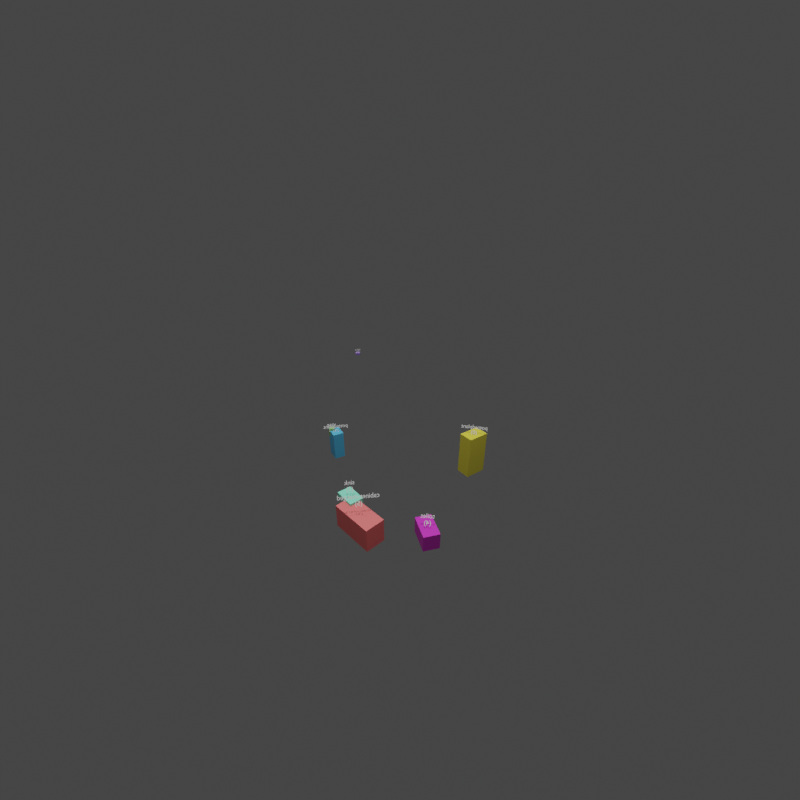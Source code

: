 # Source: reconstruction.blend  (saved by Blender 4.2.66; exported with 4.5.12 LTS)
import bpy
from mathutils import Matrix  # noqa: F401  (used for matrix-valued properties, if any)

bpy.ops.wm.read_factory_settings(use_empty=True)
scene = bpy.context.scene
scene.name = 'Scene'

# ---- materials (node trees are filled in below, after node groups)
mat_mat_pottedplant_0 = bpy.data.materials.new('mat_pottedplant_0')
mat_mat_sink_1 = bpy.data.materials.new('mat_sink_1')
mat_mat_pottedplant_2 = bpy.data.materials.new('mat_pottedplant_2')
mat_mat_vase_3 = bpy.data.materials.new('mat_vase_3')
mat_mat_toilet_4 = bpy.data.materials.new('mat_toilet_4')
mat_mat_cabinet_merged_5 = bpy.data.materials.new('mat_cabinet-merged_5')
mat_mat_light_6 = bpy.data.materials.new('mat_light_6')

# ---- material node trees
mat_mat_pottedplant_0.use_nodes = True; mat_mat_pottedplant_0.node_tree.nodes.clear()
_N = mat_mat_pottedplant_0.node_tree.nodes; _L = mat_mat_pottedplant_0.node_tree.links
n0 = _N.new('ShaderNodeBsdfPrincipled'); n0.name = 'Principled BSDF'; n0.location = (10, 300)
n0.inputs[0].default_value = (0.8395, 0.7292, 0.06749, 1.0)
n0.inputs[1].default_value = 0.1
n1 = _N.new('ShaderNodeOutputMaterial'); n1.name = 'Material Output'; n1.location = (300, 300)
_L.new(n0.outputs[0], n1.inputs[0])
n1.is_active_output = True
mat_mat_sink_1.use_nodes = True; mat_mat_sink_1.node_tree.nodes.clear()
_N = mat_mat_sink_1.node_tree.nodes; _L = mat_mat_sink_1.node_tree.links
n0 = _N.new('ShaderNodeBsdfPrincipled'); n0.name = 'Principled BSDF'; n0.location = (10, 300)
n0.inputs[0].default_value = (0.2674, 0.9465, 0.6555, 1.0)
n0.inputs[1].default_value = 0.1
n1 = _N.new('ShaderNodeOutputMaterial'); n1.name = 'Material Output'; n1.location = (300, 300)
_L.new(n0.outputs[0], n1.inputs[0])
n1.is_active_output = True
mat_mat_pottedplant_2.use_nodes = True; mat_mat_pottedplant_2.node_tree.nodes.clear()
_N = mat_mat_pottedplant_2.node_tree.nodes; _L = mat_mat_pottedplant_2.node_tree.links
n0 = _N.new('ShaderNodeBsdfPrincipled'); n0.name = 'Principled BSDF'; n0.location = (10, 300)
n0.inputs[0].default_value = (0.1057, 0.55, 0.8832, 1.0)
n0.inputs[1].default_value = 0.1
n1 = _N.new('ShaderNodeOutputMaterial'); n1.name = 'Material Output'; n1.location = (300, 300)
_L.new(n0.outputs[0], n1.inputs[0])
n1.is_active_output = True
mat_mat_vase_3.use_nodes = True; mat_mat_vase_3.node_tree.nodes.clear()
_N = mat_mat_vase_3.node_tree.nodes; _L = mat_mat_vase_3.node_tree.links
n0 = _N.new('ShaderNodeBsdfPrincipled'); n0.name = 'Principled BSDF'; n0.location = (10, 300)
n0.inputs[0].default_value = (0.3091, 0.6624, 0.1677, 1.0)
n0.inputs[1].default_value = 0.1
n1 = _N.new('ShaderNodeOutputMaterial'); n1.name = 'Material Output'; n1.location = (300, 300)
_L.new(n0.outputs[0], n1.inputs[0])
n1.is_active_output = True
mat_mat_toilet_4.use_nodes = True; mat_mat_toilet_4.node_tree.nodes.clear()
_N = mat_mat_toilet_4.node_tree.nodes; _L = mat_mat_toilet_4.node_tree.links
n0 = _N.new('ShaderNodeBsdfPrincipled'); n0.name = 'Principled BSDF'; n0.location = (10, 300)
n0.inputs[0].default_value = (0.6849, 0.03443, 0.592, 1.0)
n0.inputs[1].default_value = 0.1
n1 = _N.new('ShaderNodeOutputMaterial'); n1.name = 'Material Output'; n1.location = (300, 300)
_L.new(n0.outputs[0], n1.inputs[0])
n1.is_active_output = True
mat_mat_cabinet_merged_5.use_nodes = True; mat_mat_cabinet_merged_5.node_tree.nodes.clear()
_N = mat_mat_cabinet_merged_5.node_tree.nodes; _L = mat_mat_cabinet_merged_5.node_tree.links
n0 = _N.new('ShaderNodeBsdfPrincipled'); n0.name = 'Principled BSDF'; n0.location = (10, 300)
n0.inputs[0].default_value = (0.9803, 0.1839, 0.1839, 1.0)
n0.inputs[1].default_value = 0.1
n1 = _N.new('ShaderNodeOutputMaterial'); n1.name = 'Material Output'; n1.location = (300, 300)
_L.new(n0.outputs[0], n1.inputs[0])
n1.is_active_output = True
mat_mat_light_6.use_nodes = True; mat_mat_light_6.node_tree.nodes.clear()
_N = mat_mat_light_6.node_tree.nodes; _L = mat_mat_light_6.node_tree.links
n0 = _N.new('ShaderNodeBsdfPrincipled'); n0.name = 'Principled BSDF'; n0.location = (10, 300)
n0.inputs[0].default_value = (0.4896, 0.2903, 0.988, 1.0)
n0.inputs[1].default_value = 0.1
n1 = _N.new('ShaderNodeOutputMaterial'); n1.name = 'Material Output'; n1.location = (300, 300)
_L.new(n0.outputs[0], n1.inputs[0])
n1.is_active_output = True

# ---- world
world_world = bpy.data.worlds.new('World'); scene.world = world_world
world_world.use_nodes = True; world_world.node_tree.nodes.clear()
_N = world_world.node_tree.nodes; _L = world_world.node_tree.links
n0 = _N.new('ShaderNodeBackground'); n0.name = 'Background'; n0.location = (10, 300)
n0.inputs[0].default_value = (0.05, 0.05, 0.05, 1.0)
n1 = _N.new('ShaderNodeOutputWorld'); n1.name = 'World Output'; n1.location = (300, 300)
_L.new(n0.outputs[0], n1.inputs[0])
n1.is_active_output = True

# ---- cameras
cam_camera = bpy.data.cameras.new('Camera')
cam_camera.lens = 18.0
cam_camera.stereo.convergence_mode = 'PARALLEL'
cam_camera.stereo.convergence_distance = 1e-05
cam_camera.lens_unit = 'FOV'

# ---- lights
light_light = bpy.data.lights.new('light', 'SUN')
light_light.energy = 1.5
light_light.shadow_soft_size = 0.25
light_light_001 = bpy.data.lights.new('light.001', 'POINT')
light_light_001.energy = 200.0
light_light_001.shadow_soft_size = 0.25
light_light_002 = bpy.data.lights.new('light.002', 'POINT')
light_light_002.energy = 200.0
light_light_002.shadow_soft_size = 0.25
light_light_003 = bpy.data.lights.new('light.003', 'POINT')
light_light_003.energy = 200.0
light_light_003.shadow_soft_size = 0.25

# ---- meshes
me_cube = bpy.data.meshes.new('Cube')
me_cube.from_pydata([(-0.2, -0.3, -0.6), (-0.2, -0.3, 0.6), (-0.2, 0.3, -0.6), (-0.2, 0.3, 0.6), (0.2, -0.3, -0.6), (0.2, -0.3, 0.6), (0.2, 0.3, -0.6), (0.2, 0.3, 0.6)], [], [(0, 1, 3, 2), (2, 3, 7, 6), (6, 7, 5, 4), (4, 5, 1, 0), (2, 6, 4, 0), (7, 3, 1, 5)])
_uv = me_cube.uv_layers.new(name='UVMap')
_uv.uv.foreach_set('vector', [0.375, 0.0, 0.625, 0.0, 0.625, 0.25, 0.375, 0.25, 0.375, 0.25, 0.625, 0.25, 0.625, 0.5, 0.375, 0.5, 0.375, 0.5, 0.625, 0.5, 0.625, 0.75, 0.375, 0.75, 0.375, 0.75, 0.625, 0.75, 0.625, 1.0, 0.375, 1.0, 0.125, 0.5, 0.375, 0.5, 0.375, 0.75, 0.125, 0.75, 0.625, 0.5, 0.875, 0.5, 0.875, 0.75, 0.625, 0.75])
me_cube.materials.append(mat_mat_pottedplant_0)
me_cube.update()
me_cube_001 = bpy.data.meshes.new('Cube.001')
me_cube_001.from_pydata([(-0.175, -0.275, -0.06), (-0.175, -0.275, 0.06), (-0.175, 0.275, -0.06), (-0.175, 0.275, 0.06), (0.175, -0.275, -0.06), (0.175, -0.275, 0.06), (0.175, 0.275, -0.06), (0.175, 0.275, 0.06)], [], [(0, 1, 3, 2), (2, 3, 7, 6), (6, 7, 5, 4), (4, 5, 1, 0), (2, 6, 4, 0), (7, 3, 1, 5)])
_uv = me_cube_001.uv_layers.new(name='UVMap')
_uv.uv.foreach_set('vector', [0.375, 0.0, 0.625, 0.0, 0.625, 0.25, 0.375, 0.25, 0.375, 0.25, 0.625, 0.25, 0.625, 0.5, 0.375, 0.5, 0.375, 0.5, 0.625, 0.5, 0.625, 0.75, 0.375, 0.75, 0.375, 0.75, 0.625, 0.75, 0.625, 1.0, 0.375, 1.0, 0.125, 0.5, 0.375, 0.5, 0.375, 0.75, 0.125, 0.75, 0.625, 0.5, 0.875, 0.5, 0.875, 0.75, 0.625, 0.75])
me_cube_001.materials.append(mat_mat_sink_1)
me_cube_001.update()
me_cube_002 = bpy.data.meshes.new('Cube.002')
me_cube_002.from_pydata([(-0.15, -0.2, -0.4), (-0.15, -0.2, 0.4), (-0.15, 0.2, -0.4), (-0.15, 0.2, 0.4), (0.15, -0.2, -0.4), (0.15, -0.2, 0.4), (0.15, 0.2, -0.4), (0.15, 0.2, 0.4)], [], [(0, 1, 3, 2), (2, 3, 7, 6), (6, 7, 5, 4), (4, 5, 1, 0), (2, 6, 4, 0), (7, 3, 1, 5)])
_uv = me_cube_002.uv_layers.new(name='UVMap')
_uv.uv.foreach_set('vector', [0.375, 0.0, 0.625, 0.0, 0.625, 0.25, 0.375, 0.25, 0.375, 0.25, 0.625, 0.25, 0.625, 0.5, 0.375, 0.5, 0.375, 0.5, 0.625, 0.5, 0.625, 0.75, 0.375, 0.75, 0.375, 0.75, 0.625, 0.75, 0.625, 1.0, 0.375, 1.0, 0.125, 0.5, 0.375, 0.5, 0.375, 0.75, 0.125, 0.75, 0.625, 0.5, 0.875, 0.5, 0.875, 0.75, 0.625, 0.75])
me_cube_002.materials.append(mat_mat_pottedplant_2)
me_cube_002.update()
me_cube_003 = bpy.data.meshes.new('Cube.003')
me_cube_003.from_pydata([(-0.075, -0.075, -0.125), (-0.075, -0.075, 0.125), (-0.075, 0.075, -0.125), (-0.075, 0.075, 0.125), (0.075, -0.075, -0.125), (0.075, -0.075, 0.125), (0.075, 0.075, -0.125), (0.075, 0.075, 0.125)], [], [(0, 1, 3, 2), (2, 3, 7, 6), (6, 7, 5, 4), (4, 5, 1, 0), (2, 6, 4, 0), (7, 3, 1, 5)])
_uv = me_cube_003.uv_layers.new(name='UVMap')
_uv.uv.foreach_set('vector', [0.375, 0.0, 0.625, 0.0, 0.625, 0.25, 0.375, 0.25, 0.375, 0.25, 0.625, 0.25, 0.625, 0.5, 0.375, 0.5, 0.375, 0.5, 0.625, 0.5, 0.625, 0.75, 0.375, 0.75, 0.375, 0.75, 0.625, 0.75, 0.625, 1.0, 0.375, 1.0, 0.125, 0.5, 0.375, 0.5, 0.375, 0.75, 0.125, 0.75, 0.625, 0.5, 0.875, 0.5, 0.875, 0.75, 0.625, 0.75])
me_cube_003.materials.append(mat_mat_vase_3)
me_cube_003.update()
me_cube_004 = bpy.data.meshes.new('Cube.004')
me_cube_004.from_pydata([(-0.325, -0.2, -0.21), (-0.325, -0.2, 0.21), (-0.325, 0.2, -0.21), (-0.325, 0.2, 0.21), (0.325, -0.2, -0.21), (0.325, -0.2, 0.21), (0.325, 0.2, -0.21), (0.325, 0.2, 0.21)], [], [(0, 1, 3, 2), (2, 3, 7, 6), (6, 7, 5, 4), (4, 5, 1, 0), (2, 6, 4, 0), (7, 3, 1, 5)])
_uv = me_cube_004.uv_layers.new(name='UVMap')
_uv.uv.foreach_set('vector', [0.375, 0.0, 0.625, 0.0, 0.625, 0.25, 0.375, 0.25, 0.375, 0.25, 0.625, 0.25, 0.625, 0.5, 0.375, 0.5, 0.375, 0.5, 0.625, 0.5, 0.625, 0.75, 0.375, 0.75, 0.375, 0.75, 0.625, 0.75, 0.625, 1.0, 0.375, 1.0, 0.125, 0.5, 0.375, 0.5, 0.375, 0.75, 0.125, 0.75, 0.625, 0.5, 0.875, 0.5, 0.875, 0.75, 0.625, 0.75])
me_cube_004.materials.append(mat_mat_toilet_4)
me_cube_004.update()
me_cube_005 = bpy.data.meshes.new('Cube.005')
me_cube_005.from_pydata([(-0.25, -0.55, -0.3), (-0.25, -0.55, 0.3), (-0.25, 0.55, -0.3), (-0.25, 0.55, 0.3), (0.25, -0.55, -0.3), (0.25, -0.55, 0.3), (0.25, 0.55, -0.3), (0.25, 0.55, 0.3)], [], [(0, 1, 3, 2), (2, 3, 7, 6), (6, 7, 5, 4), (4, 5, 1, 0), (2, 6, 4, 0), (7, 3, 1, 5)])
_uv = me_cube_005.uv_layers.new(name='UVMap')
_uv.uv.foreach_set('vector', [0.375, 0.0, 0.625, 0.0, 0.625, 0.25, 0.375, 0.25, 0.375, 0.25, 0.625, 0.25, 0.625, 0.5, 0.375, 0.5, 0.375, 0.5, 0.625, 0.5, 0.625, 0.75, 0.375, 0.75, 0.375, 0.75, 0.625, 0.75, 0.625, 1.0, 0.375, 1.0, 0.125, 0.5, 0.375, 0.5, 0.375, 0.75, 0.125, 0.75, 0.625, 0.5, 0.875, 0.5, 0.875, 0.75, 0.625, 0.75])
me_cube_005.materials.append(mat_mat_cabinet_merged_5)
me_cube_005.update()
me_cube_006 = bpy.data.meshes.new('Cube.006')
me_cube_006.from_pydata([(-0.1, -0.1, -0.05), (-0.1, -0.1, 0.05), (-0.1, 0.1, -0.05), (-0.1, 0.1, 0.05), (0.1, -0.1, -0.05), (0.1, -0.1, 0.05), (0.1, 0.1, -0.05), (0.1, 0.1, 0.05)], [], [(0, 1, 3, 2), (2, 3, 7, 6), (6, 7, 5, 4), (4, 5, 1, 0), (2, 6, 4, 0), (7, 3, 1, 5)])
_uv = me_cube_006.uv_layers.new(name='UVMap')
_uv.uv.foreach_set('vector', [0.375, 0.0, 0.625, 0.0, 0.625, 0.25, 0.375, 0.25, 0.375, 0.25, 0.625, 0.25, 0.625, 0.5, 0.375, 0.5, 0.375, 0.5, 0.625, 0.5, 0.625, 0.75, 0.375, 0.75, 0.375, 0.75, 0.625, 0.75, 0.625, 1.0, 0.375, 1.0, 0.125, 0.5, 0.375, 0.5, 0.375, 0.75, 0.125, 0.75, 0.625, 0.5, 0.875, 0.5, 0.875, 0.75, 0.625, 0.75])
me_cube_006.materials.append(mat_mat_light_6)
me_cube_006.update()

# ---- curves / text
txt_text = bpy.data.curves.new('Text', 'FONT')
txt_text.dimensions = '2D'
txt_text.body = 'pottedplant\n(0)'
txt_text.align_x = 'CENTER'
txt_text.align_y = 'CENTER'
txt_text.size = 0.15
txt_text_001 = bpy.data.curves.new('Text.001', 'FONT')
txt_text_001.dimensions = '2D'
txt_text_001.body = 'sink\n(1)'
txt_text_001.align_x = 'CENTER'
txt_text_001.align_y = 'CENTER'
txt_text_001.size = 0.15
txt_text_002 = bpy.data.curves.new('Text.002', 'FONT')
txt_text_002.dimensions = '2D'
txt_text_002.body = 'pottedplant\n(2)'
txt_text_002.align_x = 'CENTER'
txt_text_002.align_y = 'CENTER'
txt_text_002.size = 0.15
txt_text_003 = bpy.data.curves.new('Text.003', 'FONT')
txt_text_003.dimensions = '2D'
txt_text_003.body = 'vase\n(3)'
txt_text_003.align_x = 'CENTER'
txt_text_003.align_y = 'CENTER'
txt_text_003.size = 0.15
txt_text_004 = bpy.data.curves.new('Text.004', 'FONT')
txt_text_004.dimensions = '2D'
txt_text_004.body = 'toilet\n(4)'
txt_text_004.align_x = 'CENTER'
txt_text_004.align_y = 'CENTER'
txt_text_004.size = 0.15
txt_text_005 = bpy.data.curves.new('Text.005', 'FONT')
txt_text_005.dimensions = '2D'
txt_text_005.body = 'cabinet-merged\n(5)'
txt_text_005.align_x = 'CENTER'
txt_text_005.align_y = 'CENTER'
txt_text_005.size = 0.15
txt_text_006 = bpy.data.curves.new('Text.006', 'FONT')
txt_text_006.dimensions = '2D'
txt_text_006.body = 'light\n(6)'
txt_text_006.align_x = 'CENTER'
txt_text_006.align_y = 'CENTER'
txt_text_006.size = 0.15

# ---- objects
ob_camera = bpy.data.objects.new('Camera', cam_camera)
ob_pottedplant_0 = bpy.data.objects.new('pottedplant_0', me_cube)
ob_text = bpy.data.objects.new('Text', txt_text)
ob_sink_1 = bpy.data.objects.new('sink_1', me_cube_001)
ob_text_001 = bpy.data.objects.new('Text.001', txt_text_001)
ob_pottedplant_2 = bpy.data.objects.new('pottedplant_2', me_cube_002)
ob_text_002 = bpy.data.objects.new('Text.002', txt_text_002)
ob_vase_3 = bpy.data.objects.new('vase_3', me_cube_003)
ob_text_003 = bpy.data.objects.new('Text.003', txt_text_003)
ob_toilet_4 = bpy.data.objects.new('toilet_4', me_cube_004)
ob_text_004 = bpy.data.objects.new('Text.004', txt_text_004)
ob_cabinet_merged_5 = bpy.data.objects.new('cabinet-merged_5', me_cube_005)
ob_text_005 = bpy.data.objects.new('Text.005', txt_text_005)
ob_light_6 = bpy.data.objects.new('light_6', me_cube_006)
ob_text_006 = bpy.data.objects.new('Text.006', txt_text_006)
ob_light = bpy.data.objects.new('light', light_light)
ob_light_001 = bpy.data.objects.new('light.001', light_light_001)
ob_light_002 = bpy.data.objects.new('light.002', light_light_002)
ob_light_003 = bpy.data.objects.new('light.003', light_light_003)

# ---- transforms, parenting, visibility, modifiers, constraints
ob_camera.location = (0.08279, -4.783, 5.975)
ob_camera.rotation_euler = (1.107, -0.0, 0.0)
ob_pottedplant_0.location = (2.086, 4.517, -0.2995)
ob_pottedplant_0.rotation_euler = (0.0, 0.0, 2.18)
ob_text.location = (2.086, 4.517, 0.4205)
_c = ob_text.constraints.new('TRACK_TO'); _c.name = 'Track To'
_c.target = ob_camera
ob_sink_1.location = (-1.089, 2.638, -0.302)
ob_sink_1.rotation_euler = (0.0, 0.0, 3.826)
ob_text_001.location = (-1.089, 2.638, 0.02803)
_c = ob_text_001.constraints.new('TRACK_TO'); _c.name = 'Track To'
_c.target = ob_camera
ob_pottedplant_2.location = (-1.796, 5.318, -0.4995)
ob_pottedplant_2.rotation_euler = (0.0, 0.0, 3.642)
ob_text_002.location = (-1.796, 5.318, -0.01953)
_c = ob_text_002.constraints.new('TRACK_TO'); _c.name = 'Track To'
_c.target = ob_camera
ob_vase_3.location = (-1.935, 5.412, -0.1709)
ob_vase_3.rotation_euler = (0.0, 0.0, 3.605)
ob_text_003.location = (-1.935, 5.412, -0.02088)
_c = ob_text_003.constraints.new('TRACK_TO'); _c.name = 'Track To'
_c.target = ob_camera
ob_toilet_4.location = (0.7039, 2.053, -0.8371)
ob_toilet_4.rotation_euler = (0.0, 0.0, 1.829)
ob_text_004.location = (0.7039, 2.053, -0.4471)
_c = ob_text_004.constraints.new('TRACK_TO'); _c.name = 'Track To'
_c.target = ob_camera
ob_cabinet_merged_5.location = (-0.8324, 2.115, -0.5995)
ob_cabinet_merged_5.rotation_euler = (0.0, 0.0, 3.904)
ob_text_005.location = (-0.8324, 2.115, 0.06047)
_c = ob_text_005.constraints.new('TRACK_TO'); _c.name = 'Track To'
_c.target = ob_camera
ob_light_6.location = (-2.02, 14.16, -0.8945)
ob_light_6.rotation_euler = (0.0, 0.0, 3.146)
ob_text_006.location = (-2.02, 14.16, -0.7745)
_c = ob_text_006.constraints.new('TRACK_TO'); _c.name = 'Track To'
_c.target = ob_camera
ob_light.location = (5.0, -5.0, 10.0)
ob_light_001.location = (3.0, 3.0, 5.0)
ob_light_002.location = (-3.0, 3.0, 5.0)
ob_light_003.location = (0.0, -3.0, 5.0)

# ---- collection membership
scene.collection.objects.link(ob_camera)
scene.collection.objects.link(ob_pottedplant_0)
scene.collection.objects.link(ob_text)
scene.collection.objects.link(ob_sink_1)
scene.collection.objects.link(ob_text_001)
scene.collection.objects.link(ob_pottedplant_2)
scene.collection.objects.link(ob_text_002)
scene.collection.objects.link(ob_vase_3)
scene.collection.objects.link(ob_text_003)
scene.collection.objects.link(ob_toilet_4)
scene.collection.objects.link(ob_text_004)
scene.collection.objects.link(ob_cabinet_merged_5)
scene.collection.objects.link(ob_text_005)
scene.collection.objects.link(ob_light_6)
scene.collection.objects.link(ob_text_006)
scene.collection.objects.link(ob_light)
scene.collection.objects.link(ob_light_001)
scene.collection.objects.link(ob_light_002)
scene.collection.objects.link(ob_light_003)

# ---- scene / render settings (as saved in the file)
scene.camera = ob_camera
scene.frame_start = 0; scene.frame_end = 1; scene.frame_set(1)
scene.render.engine = 'CYCLES'
scene.render.image_settings.color_mode = 'RGB'
scene.render.image_settings.quality = 95
scene.render.resolution_x = 512
scene.render.resolution_y = 512
scene.render.use_simplify = True
scene.render.simplify_subdivision_render = 3
scene.render.use_persistent_data = True
scene.cycles.use_denoising = False
scene.cycles.samples = 1024
scene.cycles.use_light_tree = False
scene.cycles.max_bounces = 3
scene.cycles.diffuse_bounces = 3
scene.cycles.glossy_bounces = 0
scene.cycles.transmission_bounces = 0
scene.cycles.debug_bvh_type = 'STATIC_BVH'
scene.cycles.ao_bounces_render = 3
scene.view_settings.view_transform = 'Filmic'
bpy.context.view_layer.update()
